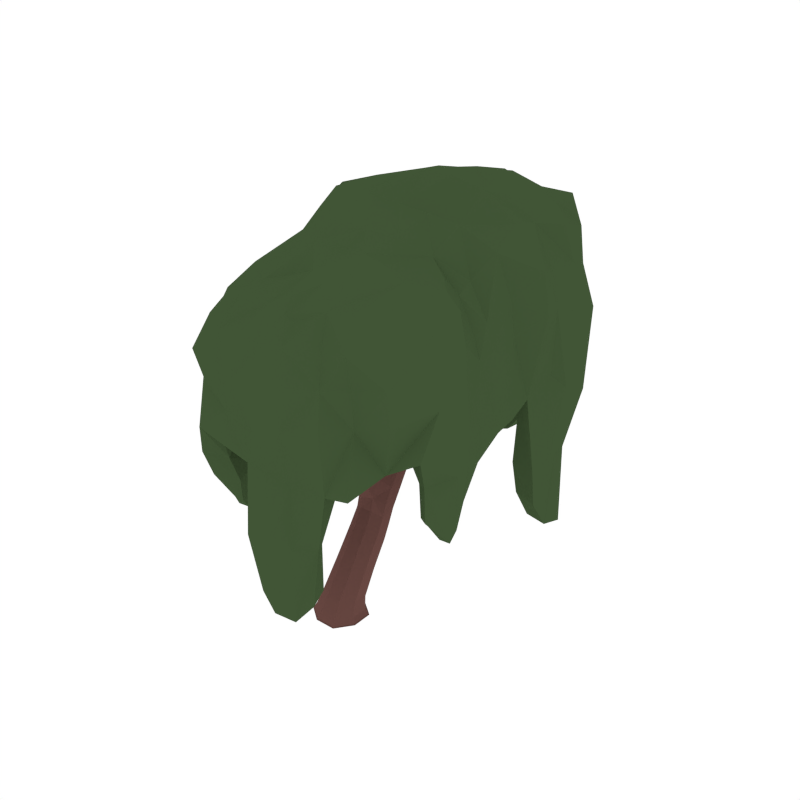 # Source: Willow_4.blend  (saved by Blender 2.79.0; exported with 4.5.12 LTS)
import bpy
from mathutils import Matrix  # noqa: F401  (used for matrix-valued properties, if any)

bpy.ops.wm.read_factory_settings(use_empty=True)
scene = bpy.context.scene
scene.name = 'Scene'

# ---- collections
col_collection_1 = bpy.data.collections.new('Collection 1'); scene.collection.children.link(col_collection_1)

# ---- materials (node trees are filled in below, after node groups)
mat_wood = bpy.data.materials.new('Wood')
mat_wood.alpha_threshold = 0.0
mat_wood.diffuse_color = (0.1529, 0.07036, 0.05951, 1.0)
mat_wood.roughness = 0.5
mat_darkgreen = bpy.data.materials.new('DarkGreen')
mat_darkgreen.alpha_threshold = 0.0
mat_darkgreen.diffuse_color = (0.05316, 0.09084, 0.03697, 1.0)
mat_darkgreen.roughness = 0.5
mat_green = bpy.data.materials.new('Green')
mat_green.alpha_threshold = 0.0
mat_green.diffuse_color = (0.08744, 0.1523, 0.05986, 1.0)
mat_green.roughness = 0.5

# ---- material node trees

# ---- world
world_world = bpy.data.worlds.new('World'); scene.world = world_world
world_world.color = (1.0, 1.0, 1.0)
world_world.use_sun_shadow = False
world_world.sun_shadow_jitter_overblur = 0.0
world_world.cycles.sampling_method = 'NONE'
world_world.cycles.sample_map_resolution = 256

# ---- meshes
me_cube_043 = bpy.data.meshes.new('Cube.043')
me_cube_043.from_pydata([(0.03301, 0.4903, 0.5895), (-0.1316, 0.4247, 0.6466), (-0.0528, 0.3012, 0.7573), (0.1118, 0.3668, 0.7002), (-0.005031, -0.006187, -0.01503), (-0.08659, 1.006, 1.587), (0.1695, -0.06348, 0.018), (-0.06232, -0.1807, 0.01794), (-0.1796, 0.05109, 0.01825), (0.05224, 0.1684, 0.0183), (0.06212, 0.1984, -0.0271), (-0.2097, 0.06097, -0.02709), (-0.07219, -0.2108, -0.0271), (0.1996, -0.07334, -0.0271), (-0.3958, 1.002, 2.256), (0.0902, 1.417, 1.655), (0.1969, 0.9177, 1.602), (-0.124, 1.107, 1.592), (-0.361, 0.9332, 2.239), (-0.4593, 0.975, 2.238), (-0.1189, 0.5687, 0.8432), (0.08036, 0.5127, 0.887), (0.02086, 0.6313, 0.7806), (-0.3076, 0.2279, 1.387), (-0.4068, 0.9438, 2.34), (-0.4618, 0.04015, 2.279), (-0.5071, -0.007911, 2.103), (-0.4159, 0.01844, 2.094), (-0.5047, 0.08899, 2.117), (-0.4134, 0.1153, 2.109), (-0.141, 0.4193, 1.031), (-0.07706, 0.4946, 1.145), (-0.05314, 0.2936, 0.9514), (0.0108, 0.3689, 1.066), (-0.2674, -0.1036, 1.355), (-0.3583, 0.3121, 1.429), (-0.451, 0.2764, 1.385), (-0.1291, 0.2804, 1.24), (-0.1925, 0.2312, 1.174), (-0.1955, 0.3748, 1.292), (-0.2589, 0.3256, 1.225), (0.1321, 0.1383, 0.3481), (-0.05319, 0.05874, 0.3804), (-0.1454, 0.2144, 0.3182), (0.03986, 0.294, 0.2858), (-0.5041, 0.176, 1.703), (-0.4146, 0.2109, 1.722), (-0.4856, 0.09292, 1.665), (-0.396, 0.1278, 1.683), (-0.3479, -0.6607, 2.091), (-0.3365, -0.1029, 1.522), (-0.2193, -0.1289, 1.443), (-0.3846, -0.07759, 1.434), (-0.3068, -0.6903, 2.146), (-0.2996, -0.7025, 2.067), (-0.2998, -0.6372, 2.138), (-0.2516, -0.679, 2.114), (-0.1821, -0.5415, 1.807), (-0.2482, -0.5018, 1.865), (-0.248, -0.5464, 1.728), (-0.3141, -0.5067, 1.786), (-0.4245, 0.9061, 2.222), (-0.1179, 0.8677, 1.239), (0.03438, 0.8207, 1.265), (-0.008248, 0.9244, 1.202), (-0.07531, 0.764, 1.301), (0.0805, 1.855, 2.335), (0.01718, 1.42, 1.724), (-0.03485, 1.442, 1.657), (0.03817, 1.439, 1.587), (0.06125, 1.857, 2.696), (0.1158, 1.799, 2.354), (0.02543, 1.802, 2.358), (0.06069, 1.746, 2.378), (0.0689, 1.649, 1.913), (0.02049, 1.723, 1.867), (0.1483, 1.713, 1.858), (0.0999, 1.787, 1.811), (-0.1654, 1.141, 1.736), (-0.3758, 0.9145, 1.919), (-0.4115, 1.009, 1.927), (-0.3078, 0.9529, 1.967), (0.3596, 0.5154, 1.649), (0.1983, 0.7856, 1.537), (0.1543, 0.8855, 1.65), (0.1557, 0.7534, 1.585), (0.4698, 0.5176, 1.991), (0.3393, 0.6435, 1.703), (0.4121, 0.5435, 1.614), (0.3918, 0.6716, 1.667), (0.4661, 0.5397, 2.308), (0.4465, 0.626, 2.026), (0.4223, 0.4951, 2.011), (0.399, 0.6035, 2.045), (-0.2041, 0.9896, 1.681), (-0.2366, 1.09, 1.688), (-0.1328, 1.04, 1.729), (-0.3435, 1.047, 1.975), (0.0458, 0.1487, -0.01804), (0.1147, 0.4444, 0.6298), (0.02826, 0.5473, 0.6841), (-0.1081, 0.1976, -0.02709), (-0.1599, 0.04464, -0.01804), (-0.125, 0.4797, 0.7387), (-0.2089, -0.1093, -0.0271), (-0.05586, -0.1611, -0.01805), (-0.05279, 0.3144, 0.8416), (0.09807, -0.21, -0.0271), (0.1498, -0.05702, -0.01805), (0.09889, 0.4211, 0.7865), (0.1688, 0.0818, 0.01816), (-0.0762, 0.2933, 0.2867), (-0.1453, 0.1164, 0.3572), (0.06219, 0.05984, 0.38), (0.1465, -0.008556, 0.1291), (-0.05557, -0.1072, 0.1371), (-0.1574, 0.08744, 0.1219), (0.04467, 0.1861, 0.1139), (-0.09296, 0.1676, 0.01835), (-0.1789, -0.09409, 0.01808), (0.08295, -0.1801, 0.0179), (0.1988, 0.09692, -0.0271), (0.05918, 0.1895, -0.02178), (-0.2007, 0.05803, -0.02179), (-0.06926, -0.2019, -0.02187), (0.1907, -0.07041, -0.02186), (-0.05623, 1.247, 1.705), (-0.1527, 1.126, 1.65), (-0.117, 1.025, 1.638), (0.004359, 1.037, 1.676), (-0.1292, 1.042, 1.586), (0.04116, 0.4309, 0.9747), (0.08562, 1.157, 1.617), (-0.06564, 0.6291, 0.786), (-0.1427, 0.4865, 0.9315), (-0.01027, 0.7653, 1.299), (0.0873, 0.5882, 0.8174), (-0.07421, 0.9208, 1.205), (-0.1158, 0.6964, 0.9974), (0.0582, 0.6448, 1.035), (0.009228, 0.7533, 0.9347), (-0.07119, 0.599, 1.147), (-0.4361, 1.006, 2.251), (-0.1325, 1.103, 1.744), (-0.3626, 0.9741, 2.252), (-0.2079, 1.14, 1.714), (-0.399, 0.9751, 2.326), (-0.377, 0.933, 2.315), (-0.4383, 0.9598, 2.314), (-0.4162, 0.9177, 2.304), (-0.4253, 0.01127, 2.231), (-0.4244, 0.0909, 2.232), (-0.4984, -0.00382, 2.24), (-0.4975, 0.07581, 2.24), (-0.413, 0.05838, 1.901), (-0.4149, 0.1449, 1.932), (-0.4991, 0.02522, 1.9), (-0.501, 0.1117, 1.931), (-0.4612, -0.01898, 2.095), (-0.5296, 0.03397, 2.112), (-0.3927, 0.07351, 2.1), (-0.4575, 0.1264, 2.117), (-0.2307, 0.249, 1.317), (-0.2807, 0.1352, 1.269), (-0.2899, 0.3362, 1.362), (-0.1243, 0.4881, 1.109), (-0.2475, 0.267, 1.183), (-0.02387, 0.4509, 1.133), (-0.433, 0.08901, 1.664), (-0.1383, 0.2313, 1.194), (-0.3146, 0.28, 1.419), (-0.4124, 0.3142, 1.417), (-0.5204, 0.1263, 1.68), (-0.3731, 0.2964, 1.31), (-0.2379, 0.373, 1.271), (-0.1198, 0.3379, 0.9616), (-0.1523, 0.3408, 1.283), (0.007531, 0.2996, 0.9896), (-0.03715, 0.3207, 1.156), (-0.08825, 0.259, 1.068), (-0.1121, 0.4277, 1.219), (-0.1632, 0.366, 1.132), (0.1327, 0.2358, 0.3087), (-0.07017, 0.489, 0.5912), (-0.1322, 0.346, 0.7154), (0.04807, 0.3037, 0.7572), (0.122, 0.2919, 0.5725), (-0.05299, 0.2255, 0.6273), (-0.1385, 0.3531, 0.5216), (0.03644, 0.4195, 0.4668), (-0.2912, 0.1077, 1.379), (-0.3861, 0.1786, 1.707), (-0.4608, 0.2137, 1.722), (-0.4498, 0.159, 1.376), (-0.4941, 0.2437, 1.499), (-0.4, 0.2783, 1.535), (-0.4401, 0.08646, 1.503), (-0.3619, 0.1949, 1.494), (-0.2305, -0.3694, 1.489), (-0.1602, -0.3795, 1.584), (-0.3184, -0.333, 1.567), (-0.248, -0.343, 1.662), (-0.2118, -0.1226, 1.38), (-0.3403, -0.08452, 1.371), (-0.3875, -0.0835, 1.499), (-0.2681, -0.1225, 1.504), (-0.305, -0.7112, 2.11), (-0.2689, -0.6917, 2.145), (-0.3412, -0.6786, 2.126), (-0.3051, -0.6591, 2.161), (-0.3375, -0.688, 2.067), (-0.2954, -0.4939, 1.841), (-0.2619, -0.7006, 2.085), (-0.201, -0.5209, 1.854), (-0.2998, -0.5283, 1.737), (-0.3343, -0.6379, 2.121), (-0.1962, -0.5533, 1.754), (-0.2653, -0.6528, 2.138), (-0.2306, -0.6347, 2.015), (-0.2834, -0.5947, 2.049), (-0.2832, -0.6516, 1.959), (-0.3359, -0.6116, 1.993), (-0.1236, 0.8028, 1.279), (0.04095, 0.8878, 1.224), (0.007295, 0.9318, 1.588), (-0.08706, 1.23, 1.612), (-0.1219, 1.024, 1.469), (0.06303, 0.9108, 1.468), (-0.006843, 1.151, 1.46), (-0.08269, 0.9221, 1.488), (0.05788, 1.581, 1.793), (0.136, 1.626, 1.73), (0.008915, 1.641, 1.737), (0.08701, 1.685, 1.674), (0.08395, 1.426, 1.604), (0.06519, 1.413, 1.706), (-0.02558, 1.432, 1.708), (-0.01286, 1.447, 1.604), (0.05864, 1.811, 2.617), (0.08805, 1.843, 2.61), (0.03912, 1.843, 2.612), (0.06853, 1.875, 2.605), (0.04307, 1.843, 2.342), (0.1455, 1.765, 1.821), (0.1192, 1.663, 1.897), (0.03038, 1.76, 2.374), (0.04658, 1.774, 1.827), (0.113, 1.84, 2.338), (0.09596, 1.759, 2.37), (0.02635, 1.669, 1.904), (0.06494, 1.684, 2.102), (0.01946, 1.755, 2.066), (0.138, 1.748, 2.059), (0.0925, 1.818, 2.024), (-0.3325, 0.91, 1.942), (-0.4579, 0.9335, 2.225), (-0.4111, 0.9521, 1.911), (-0.384, 0.9027, 2.227), (-0.4162, 0.9061, 2.094), (-0.4552, 0.9909, 2.109), (-0.3432, 0.9409, 2.121), (-0.3822, 1.026, 2.136), (0.2786, 0.7115, 1.657), (0.3302, 0.7416, 1.616), (0.2945, 0.5786, 1.598), (0.3461, 0.6086, 1.557), (0.1728, 0.9347, 1.648), (0.2106, 0.8595, 1.552), (0.175, 0.7366, 1.549), (0.1467, 0.8112, 1.625), (0.3687, 0.626, 1.821), (0.4183, 0.6518, 1.792), (0.3894, 0.5067, 1.775), (0.4391, 0.5325, 1.746), (0.3874, 0.4979, 1.622), (0.34, 0.572, 1.681), (0.3569, 0.69, 1.702), (0.4186, 0.6142, 1.628), (0.4313, 0.5751, 2.249), (0.4659, 0.5901, 2.241), (0.4505, 0.4997, 2.23), (0.4851, 0.5147, 2.222), (0.4735, 0.577, 2.001), (0.4484, 0.4797, 1.995), (0.4135, 0.6423, 2.046), (0.4023, 0.5432, 2.03), (-0.2394, 1.028, 1.672), (-0.1591, 0.989, 1.704), (-0.386, 1.052, 1.953), (-0.3091, 1.01, 1.982), (-0.3047, 0.9395, 1.761), (-0.3361, 1.039, 1.762), (-0.242, 0.9816, 1.822), (-0.2734, 1.081, 1.824), (0.1468, 0.07061, -0.02039), (0.1034, 0.5008, 0.7206), (-0.08183, 0.1456, -0.02039), (-0.06753, 0.5454, 0.6868), (0.07176, -0.158, -0.02039), (0.04197, 0.3304, 0.8633), (-0.1569, -0.08298, -0.02039), (-0.1368, 0.3782, 0.8222), (0.1462, 0.1135, 0.1194), (-0.08189, 0.1854, 0.1142), (-0.157, -0.03457, 0.1315), (0.07091, -0.1066, 0.137), (-0.1036, 0.1887, -0.02177), (-0.2, -0.1048, -0.02183), (0.09357, -0.2011, -0.02188), (0.1899, 0.09242, -0.02182), (0.02092, 1.173, 1.682), (-0.1016, 1.233, 1.678), (-0.1573, 1.061, 1.637), (-0.02382, 0.9926, 1.645), (-0.1306, 0.6062, 1.071), (0.006517, 0.5599, 1.104), (0.06648, 0.7145, 0.9689), (-0.06702, 0.7507, 0.9413), (-0.4399, 0.9354, 2.286), (-0.3907, 0.9145, 2.287), (-0.4258, 0.9825, 2.303), (-0.3768, 0.9611, 2.304), (-0.5143, 0.03362, 2.208), (-0.4597, 0.1031, 2.206), (-0.4617, -0.01076, 2.198), (-0.4087, 0.05875, 2.196), (-0.5236, 0.06044, 1.916), (-0.4564, 0.1497, 1.939), (-0.4536, 0.01992, 1.892), (-0.3944, 0.1102, 1.917), (-0.3749, 0.1908, 1.287), (-0.2385, 0.1479, 1.292), (-0.341, 0.337, 1.347), (-0.2449, 0.3037, 1.353), (-0.15, 0.423, 1.192), (-0.1449, 0.2977, 1.078), (-0.06825, 0.3902, 1.209), (-0.03756, 0.2626, 1.097), (0.1237, 0.3718, 0.5055), (-0.07318, 0.4187, 0.4682), (-0.1388, 0.2722, 0.5877), (0.05513, 0.2273, 0.6268), (-0.3737, 0.1088, 1.463), (-0.3616, 0.2461, 1.523), (-0.4524, 0.281, 1.527), (-0.4992, 0.1523, 1.467), (-0.2946, -0.3491, 1.503), (-0.1708, -0.3832, 1.518), (-0.1891, -0.3642, 1.646), (-0.3026, -0.3285, 1.635), (-0.3311, -0.6953, 2.101), (-0.2761, -0.7047, 2.115), (-0.2777, -0.6675, 2.153), (-0.3298, -0.6572, 2.139), (-0.3245, -0.6364, 1.962), (-0.321, -0.5926, 2.03), (-0.2419, -0.6526, 1.979), (-0.2457, -0.611, 2.046), (-0.1273, 0.9592, 1.48), (0.05557, 1.085, 1.512), (0.008855, 0.8922, 1.507), (-0.07574, 1.148, 1.494), (0.1077, 1.589, 1.775), (0.01538, 1.599, 1.782), (0.1325, 1.666, 1.686), (0.03421, 1.679, 1.691), (0.08143, 1.806, 2.551), (0.04057, 1.806, 2.553), (0.0912, 1.858, 2.537), (0.04841, 1.859, 2.538), (0.0432, 1.805, 2.036), (0.1349, 1.798, 2.031), (0.1114, 1.699, 2.089), (0.02535, 1.703, 2.095), (-0.4282, 1.03, 2.127), (-0.4542, 0.9396, 2.095), (-0.3446, 0.9918, 2.135), (-0.3697, 0.9025, 2.104), (0.2771, 0.6372, 1.633), (0.297, 0.7601, 1.656), (0.3544, 0.6823, 1.572), (0.3209, 0.5607, 1.567), (0.3701, 0.5595, 1.802), (0.3848, 0.6691, 1.821), (0.4446, 0.5982, 1.758), (0.416, 0.4902, 1.752), (0.4276, 0.5371, 2.186), (0.4368, 0.6067, 2.196), (0.4795, 0.5604, 2.17), (0.4642, 0.4916, 2.164), (-0.2428, 1.042, 1.838), (-0.3118, 1.085, 1.794), (-0.2647, 0.9355, 1.792), (-0.3368, 0.9789, 1.745), (0.3699, 1.143, 3.312), (-0.08289, 1.106, 3.246), (0.2117, 1.911, 2.835), (0.9938, 0.901, 3.107), (-0.1088, 1.926, 2.853), (-0.4716, 1.263, 2.968), (0.2134, 1.958, 2.209), (-0.8592, 1.335, 2.353), (-0.1388, 1.939, 2.208), (0.8397, 1.803, 2.277), (1.07, 1.379, 2.985), (1.18, 1.443, 2.394), (1.217, 0.8995, 2.554), (0.766, 1.684, 2.863), (0.799, 1.268, 3.235), (0.2252, 2.014, 1.466), (-0.08773, 2.04, 1.463), (0.2325, 2.006, 1.032), (0.02801, 2.034, 1.021), (-0.8961, 1.31, 1.545), (0.2505, 1.729, 3.064), (0.5869, 1.22, 3.318), (-0.02176, 1.746, 3.115), (0.157, 1.082, 3.255), (-0.3043, 1.164, 3.162), (-0.04259, 1.401, 3.183), (0.3287, 1.502, 3.227), (-0.7597, 1.347, 2.737), (-0.1404, 1.996, 2.539), (0.8261, 1.823, 1.851), (0.2198, 2.017, 2.539), (-0.2725, 1.811, 2.866), (-0.3908, 1.52, 2.866), (0.5908, 1.737, 2.828), (0.355, 1.843, 2.837), (0.05505, 1.926, 2.846), (-0.564, 0.9761, 3.101), (-0.5623, 0.7283, 3.136), (-0.7769, 1.284, 1.952), (-0.1464, 1.937, 1.929), (0.2049, 1.927, 1.929), (0.3691, 1.924, 2.226), (0.04533, 1.936, 2.208), (-0.4132, 1.91, 2.232), (-0.7573, 1.618, 2.273), (0.6565, 1.896, 2.249), (-0.8439, 1.015, 2.435), (-0.8157, 0.7631, 2.398), (0.9986, 1.35, 3.209), (1.095, 1.399, 2.712), (1.095, 1.129, 3.067), (0.929, 1.571, 2.895), (1.108, 1.522, 1.687), (1.017, 1.677, 2.313), (1.244, 1.159, 2.47), (0.7821, 1.704, 2.582), (0.8842, 0.989, 3.233), (1.165, 0.8881, 2.807), (1.148, 0.9792, 2.008), (0.7543, 1.568, 3.103), (-0.03498, 1.959, 0.9261), (0.3085, 1.95, 0.9511), (0.3937, 1.946, 1.462), (0.1365, 2.043, 1.01), (-0.3175, 1.975, 1.435), (0.07559, 2.027, 1.466), (0.2497, 2.015, 1.119), (-0.03166, 2.034, 1.109), (-0.857, 1.281, 1.06), (-0.942, 1.127, 1.536), (-0.8926, 0.8665, 1.444), (-0.7837, 1.49, 1.497), (-0.169, 1.706, 3.063), (0.3486, 1.734, 3.01), (0.1183, 1.729, 3.091), (-0.2685, 1.487, 3.149), (0.5368, 1.602, 3.077), (0.1503, 1.406, 3.233), (-0.8163, 1.022, 2.863), (0.37, 1.936, 2.548), (-0.3461, 1.837, 2.546), (1.182, 0.7696, 2.846), (0.04377, 2.019, 2.54), (-0.6395, 1.598, 2.612), (0.6342, 1.84, 2.56), (-0.7217, 0.7495, 2.842), (-0.8835, 1.025, 2.004), (0.4113, 1.902, 1.852), (-0.477, 1.933, 1.823), (0.04134, 1.941, 1.929), (-0.7548, 1.671, 1.767), (0.6503, 1.861, 1.845), (0.9004, 1.525, 3.078), (1.001, 1.138, 3.191), (0.9503, 1.599, 2.622), (1.178, 1.141, 2.8), (0.9446, 1.644, 1.865), (1.194, 1.129, 1.868), (0.4045, 1.938, 1.088), (-0.2063, 1.952, 1.056), (0.1489, 1.974, 0.8592), (0.1126, 2.049, 1.116), (-0.8525, 1.182, 1.106), (-0.8411, 1.422, 1.169), (-0.8507, 1.006, 1.264), (1.072, 1.344, 1.252), (1.187, 0.9721, 1.334), (1.158, 0.8041, 1.3), (1.154, 1.089, 1.31), (1.044, 1.316, 0.9674), (1.181, 0.9733, 0.7842), (1.154, 0.8482, 1.0), (1.191, 1.159, 0.7335), (0.1626, 0.7885, 3.349), (-0.1082, 0.8323, 3.249), (-0.3536, 0.8736, 3.194), (0.6941, 0.739, 3.312), (0.4076, 0.7621, 3.359), (0.9722, 0.7274, 3.137), (1.226, 0.7767, 2.549), (1.117, 0.7448, 1.898), (-0.8579, 0.7763, 1.884), (-0.8548, 0.7991, 1.612), (0.3716, -0.09069, 3.022), (-0.07921, -0.0706, 2.998), (0.2091, -0.8945, 2.623), (0.9521, 0.1424, 2.815), (-0.1065, -0.9286, 2.653), (-0.5019, -0.2126, 2.767), (0.2199, -0.966, 2.03), (-0.8697, -0.2671, 2.265), (-0.1349, -0.8964, 2.052), (0.7896, -0.6789, 2.133), (1.13, -0.338, 2.758), (1.203, -0.3618, 2.281), (1.115, 0.1657, 2.4), (0.8027, -0.7564, 2.67), (0.8031, -0.223, 2.969), (-0.9034, -0.2933, 1.193), (0.25, -0.7009, 2.772), (0.59, -0.157, 3.015), (-0.01553, -0.7297, 2.848), (0.1593, -0.04226, 2.993), (-0.292, -0.1032, 2.876), (-0.03474, -0.332, 2.856), (0.333, -0.4399, 2.912), (-0.7506, -0.273, 2.57), (-0.1302, -0.9401, 2.379), (0.8432, -0.8094, 1.697), (0.2153, -0.9793, 2.379), (-0.2882, -0.8327, 2.685), (-0.4469, -0.5058, 2.716), (0.5912, -0.7435, 2.615), (0.351, -0.8314, 2.622), (0.05571, -0.9364, 2.649), (-0.5344, 0.07864, 2.829), (-0.5469, 0.288, 2.891), (-0.8632, -0.2902, 1.625), (-0.1407, -0.9038, 1.777), (0.2042, -0.8986, 1.733), (0.3809, -0.9276, 2.065), (0.04679, -0.9153, 2.029), (-0.3826, -0.8311, 2.134), (-0.7406, -0.5215, 2.192), (0.6491, -0.8515, 2.083), (-0.9056, 0.04936, 2.332), (-0.9308, 0.3135, 2.322), (0.987, -0.2811, 2.902), (1.184, -0.3567, 2.53), (1.116, -0.05538, 2.809), (1.009, -0.6185, 2.699), (1.15, -0.4757, 1.936), (1.032, -0.6208, 2.207), (1.198, -0.0843, 2.34), (0.7837, -0.6949, 2.418), (0.8859, 0.06441, 2.945), (1.053, 0.1664, 2.58), (1.207, 0.04777, 2.025), (0.7708, -0.6087, 2.886), (-0.8289, -0.2499, 0.7478), (-0.9184, -0.05675, 1.176), (-0.8029, -0.4956, 1.132), (-0.1529, -0.6866, 2.804), (0.3417, -0.7052, 2.741), (0.1203, -0.7084, 2.812), (-0.224, -0.4079, 2.803), (0.5393, -0.6268, 2.84), (0.1543, -0.3379, 2.929), (-0.8007, 0.04685, 2.659), (0.374, -0.9415, 2.391), (-0.4005, -0.9112, 2.428), (1.073, 0.2863, 2.612), (0.04508, -0.9959, 2.381), (-0.6298, -0.518, 2.459), (0.6216, -0.7991, 2.397), (-0.6722, 0.3077, 2.633), (-0.828, -0.02249, 1.673), (0.3881, -0.8568, 1.672), (-0.4311, -0.8883, 1.827), (0.04227, -0.8988, 1.733), (-0.741, -0.6356, 1.413), (0.682, -0.8471, 1.688), (0.9451, -0.5541, 2.876), (1.015, -0.06662, 2.919), (1.039, -0.6423, 2.459), (1.175, -0.0712, 2.594), (0.9412, -0.5627, 1.82), (1.239, -0.09618, 2.05), (-0.8675, -0.1626, 0.7523), (-0.7922, -0.3183, 0.8563), (1.051, -0.3098, 1.653), (1.17, -0.0005729, 1.72), (1.145, 0.1405, 1.678), (1.174, -0.114, 1.695), (1.028, -0.2677, 1.348), (1.117, -0.03856, 1.22), (1.102, 0.05312, 1.402), (1.136, -0.1362, 1.172), (0.1662, 0.1678, 3.081), (-0.1115, 0.1219, 3.104), (-0.3561, 0.1284, 2.967), (0.6722, 0.2259, 2.988), (0.4054, 0.1986, 3.056), (0.9318, 0.2868, 2.862), (1.118, 0.2997, 2.407), (1.201, 0.2811, 1.861), (-0.8942, 0.2342, 1.801), (-0.5795, 0.504, 3.004), (-0.8612, 0.5423, 2.34), (1.084, 0.5351, 2.687), (-0.6745, 0.5374, 2.696), (0.1643, 0.5048, 3.168), (-0.1095, 0.4998, 3.206), (-0.4018, 0.4891, 3.19), (0.6795, 0.5017, 3.127), (0.4054, 0.5087, 3.148), (0.9861, 0.4943, 3.009), (1.114, 0.5443, 2.451), (1.165, 0.495, 1.859), (-0.8911, 0.5067, 1.873), (0.2457, -0.9331, 1.212), (0.3849, -0.8693, 1.167), (0.04781, -0.9463, 1.197), (0.543, -0.7748, 1.205), (0.2498, -0.9297, 0.6276), (0.3966, -0.8784, 0.5921), (0.1387, -0.9254, 0.7622), (0.5335, -0.8351, 0.7641), (0.3814, 1.099, 2.04), (-0.06654, 1.066, 2.01), (0.7956, 1.256, 1.904), (0.1948, 1.765, 1.465), (-0.057, 1.758, 1.467), (0.1935, 1.761, 1.057), (0.06531, 1.76, 1.063), (-0.6404, 1.243, 1.536), (0.2474, 1.608, 2.165), (0.5981, 1.179, 2.008), (0.01376, 1.581, 2.195), (0.1623, 1.048, 2.007), (-0.267, 1.133, 2.018), (-0.02192, 1.35, 2.078), (0.3474, 1.411, 2.119), (0.7217, 1.639, 1.829), (-0.7275, 1.272, 1.951), (-0.1366, 1.869, 1.929), (0.196, 1.866, 1.929), (0.9449, 1.311, 1.954), (1.008, 1.47, 1.701), (0.8606, 1.005, 1.913), (1.04, 0.989, 2.007), (0.7401, 1.509, 2.046), (-0.002938, 1.779, 0.9631), (0.2878, 1.768, 0.9529), (0.3684, 1.802, 1.46), (0.1349, 1.766, 1.047), (-0.2797, 1.762, 1.438), (0.07546, 1.768, 1.466), (0.2129, 1.758, 1.124), (0.003575, 1.762, 1.13), (-0.7077, 1.251, 1.041), (-0.6597, 1.108, 1.531), (-0.6859, 0.8779, 1.445), (-0.6332, 1.442, 1.493), (-0.07658, 1.579, 2.203), (0.3231, 1.59, 2.197), (0.1268, 1.586, 2.187), (-0.1671, 1.393, 2.143), (0.5314, 1.557, 2.065), (0.1649, 1.336, 2.121), (-0.7318, 1.016, 2.004), (0.3778, 1.785, 1.847), (-0.3717, 1.708, 1.803), (0.04132, 1.873, 1.929), (-0.5516, 1.568, 1.745), (0.5815, 1.671, 1.85), (0.8617, 1.46, 2.064), (0.9663, 1.142, 1.938), (0.851, 1.535, 1.879), (1.057, 1.127, 1.871), (0.3903, 1.77, 1.088), (-0.1752, 1.773, 1.073), (0.1454, 1.78, 0.8972), (0.1133, 1.768, 1.122), (-0.754, 1.161, 1.091), (-0.6481, 1.357, 1.165), (-0.7487, 1.003, 1.258), (0.9463, 1.307, 1.26), (1.005, 0.9976, 1.337), (0.9644, 0.8334, 1.304), (1.024, 1.075, 1.314), (0.8914, 1.27, 0.9604), (1.014, 0.9924, 0.7971), (0.9595, 0.9091, 1.01), (1.002, 1.133, 0.7339), (0.1609, 0.8034, 1.981), (-0.1022, 0.8324, 1.891), (-0.3241, 0.8715, 1.959), (0.6292, 0.809, 2.033), (0.3973, 0.7974, 1.991), (1.051, 0.7475, 1.899), (-0.7198, 0.7802, 1.885), (-0.6702, 0.8322, 1.622), (0.3799, -0.02903, 2.326), (-0.06834, -0.0006004, 2.304), (0.7924, -0.1954, 2.251), (-0.6316, -0.2173, 1.183), (0.2489, -0.6709, 2.361), (0.5963, -0.11, 2.316), (0.007197, -0.6192, 2.43), (0.161, 0.01414, 2.287), (-0.2714, -0.07988, 2.272), (-0.02851, -0.314, 2.309), (0.3434, -0.3957, 2.361), (0.7544, -0.6201, 1.668), (-0.6535, -0.2359, 1.62), (-0.1376, -0.8526, 1.774), (0.1973, -0.8451, 1.732), (0.9345, -0.2503, 2.267), (0.9553, -0.3804, 1.931), (0.8586, 0.05485, 2.21), (0.9869, 0.02557, 2.029), (0.7193, -0.4612, 2.398), (-0.7481, -0.2301, 0.7407), (-0.7189, -0.01688, 1.169), (-0.5944, -0.4235, 1.126), (-0.07806, -0.5943, 2.464), (0.3354, -0.6684, 2.388), (0.1243, -0.6375, 2.397), (-0.1974, -0.3859, 2.349), (0.5288, -0.5479, 2.368), (0.1612, -0.2956, 2.359), (-0.7726, -0.0157, 1.673), (0.3724, -0.806, 1.672), (-0.3651, -0.786, 1.812), (0.03936, -0.8443, 1.731), (-0.542, -0.5556, 1.399), (0.609, -0.6174, 1.681), (0.8146, -0.3951, 2.403), (0.9459, -0.07348, 2.266), (0.879, -0.5049, 1.822), (1.015, -0.09136, 2.056), (-0.754, -0.1312, 0.742), (-0.725, -0.3007, 0.851), (0.9917, -0.2897, 1.658), (1.045, -0.01902, 1.725), (1.005, 0.09577, 1.693), (1.044, -0.09723, 1.703), (0.9617, -0.2318, 1.351), (1.062, -0.03885, 1.216), (1.034, 0.02791, 1.405), (1.041, -0.1267, 1.157), (0.1586, 0.2586, 2.215), (-0.09601, 0.2373, 2.243), (-0.3267, 0.1523, 2.184), (0.652, 0.2432, 2.175), (0.3986, 0.2612, 2.198), (0.9642, 0.2768, 1.867), (-0.6923, 0.2285, 1.804), (0.1609, 0.5354, 1.995), (-0.0982, 0.5397, 1.993), (-0.2892, 0.5614, 2.099), (0.6461, 0.5419, 2.051), (0.401, 0.5316, 1.993), (1.011, 0.4953, 1.87), (-0.684, 0.5071, 1.867), (0.227, -0.7822, 1.219), (0.3562, -0.7816, 1.17), (0.05409, -0.7582, 1.208), (0.5211, -0.7211, 1.208), (0.2042, -0.7391, 0.6322), (0.3445, -0.7079, 0.5917), (0.1386, -0.7218, 0.7718), (0.4612, -0.6616, 0.7711)], [], [(0, 99, 338, 189), (0, 189, 339, 183), (0, 183, 297, 100), (0, 100, 295, 99), (1, 183, 339, 188), (1, 188, 340, 184), (1, 184, 301, 103), (1, 103, 297, 183), (2, 184, 340, 187), (2, 187, 341, 185), (2, 185, 299, 106), (2, 106, 301, 184), (3, 185, 341, 186), (3, 186, 338, 99), (3, 99, 295, 109), (3, 109, 299, 185), (4, 102, 296, 98), (4, 98, 294, 108), (4, 108, 298, 105), (4, 105, 300, 102), (5, 229, 360, 224), (5, 224, 313, 128), (5, 128, 312, 130), (5, 130, 358, 229), (6, 120, 308, 125), (6, 125, 309, 110), (6, 110, 302, 114), (6, 114, 305, 120), (7, 119, 307, 124), (7, 124, 308, 120), (7, 120, 305, 115), (7, 115, 304, 119), (8, 118, 306, 123), (8, 123, 307, 119), (8, 119, 304, 116), (8, 116, 303, 118), (9, 110, 309, 122), (9, 122, 306, 118), (9, 118, 303, 117), (9, 117, 302, 110), (10, 121, 294, 98), (10, 98, 296, 101), (10, 101, 306, 122), (10, 122, 309, 121), (11, 101, 296, 102), (11, 102, 300, 104), (11, 104, 307, 123), (11, 123, 306, 101), (12, 104, 300, 105), (12, 105, 298, 107), (12, 107, 308, 124), (12, 124, 307, 104), (13, 107, 298, 108), (13, 108, 294, 121), (13, 121, 309, 125), (13, 125, 308, 107), (14, 261, 374, 142), (14, 142, 320, 146), (14, 146, 321, 144), (14, 144, 376, 261), (15, 235, 310, 132), (15, 132, 359, 234), (15, 234, 364, 231), (15, 231, 362, 235), (16, 267, 359, 132), (16, 132, 310, 266), (16, 266, 379, 263), (16, 263, 380, 267), (17, 226, 358, 130), (17, 130, 312, 127), (17, 127, 311, 225), (17, 225, 361, 226), (18, 260, 376, 144), (18, 144, 321, 147), (18, 147, 319, 257), (18, 257, 377, 260), (19, 259, 375, 255), (19, 255, 318, 148), (19, 148, 320, 142), (19, 142, 374, 259), (20, 103, 301, 134), (20, 134, 314, 138), (20, 138, 317, 133), (20, 133, 297, 103), (21, 109, 295, 136), (21, 136, 316, 139), (21, 139, 315, 131), (21, 131, 299, 109), (22, 100, 297, 133), (22, 133, 317, 140), (22, 140, 316, 136), (22, 136, 295, 100), (23, 170, 343, 197), (23, 197, 342, 190), (23, 190, 331, 162), (23, 162, 333, 170), (24, 147, 321, 146), (24, 146, 320, 148), (24, 148, 318, 149), (24, 149, 319, 147), (25, 150, 325, 151), (25, 151, 323, 153), (25, 153, 322, 152), (25, 152, 324, 150), (26, 158, 324, 152), (26, 152, 322, 159), (26, 159, 326, 156), (26, 156, 328, 158), (27, 160, 325, 150), (27, 150, 324, 158), (27, 158, 328, 154), (27, 154, 329, 160), (28, 159, 322, 153), (28, 153, 323, 161), (28, 161, 327, 157), (28, 157, 326, 159), (29, 161, 323, 151), (29, 151, 325, 160), (29, 160, 329, 155), (29, 155, 327, 161), (30, 175, 335, 181), (30, 181, 334, 165), (30, 165, 314, 134), (30, 134, 301, 175), (31, 165, 334, 180), (31, 180, 336, 167), (31, 167, 315, 141), (31, 141, 314, 165), (32, 177, 337, 179), (32, 179, 335, 175), (32, 175, 301, 106), (32, 106, 299, 177), (33, 167, 336, 178), (33, 178, 337, 177), (33, 177, 299, 131), (33, 131, 315, 167), (34, 203, 330, 163), (34, 163, 331, 202), (34, 202, 347, 198), (34, 198, 346, 203), (35, 171, 344, 195), (35, 195, 343, 170), (35, 170, 333, 164), (35, 164, 332, 171), (36, 193, 345, 194), (36, 194, 344, 171), (36, 171, 332, 173), (36, 173, 330, 193), (37, 176, 333, 162), (37, 162, 331, 169), (37, 169, 337, 178), (37, 178, 336, 176), (38, 169, 331, 163), (38, 163, 330, 166), (38, 166, 335, 179), (38, 179, 337, 169), (39, 174, 332, 164), (39, 164, 333, 176), (39, 176, 336, 180), (39, 180, 334, 174), (40, 166, 330, 173), (40, 173, 332, 174), (40, 174, 334, 181), (40, 181, 335, 166), (41, 113, 305, 114), (41, 114, 302, 182), (41, 182, 338, 186), (41, 186, 341, 113), (42, 112, 304, 115), (42, 115, 305, 113), (42, 113, 341, 187), (42, 187, 340, 112), (43, 111, 303, 116), (43, 116, 304, 112), (43, 112, 340, 188), (43, 188, 339, 111), (44, 182, 302, 117), (44, 117, 303, 111), (44, 111, 339, 189), (44, 189, 338, 182), (45, 172, 326, 157), (45, 157, 327, 192), (45, 192, 344, 194), (45, 194, 345, 172), (46, 192, 327, 155), (46, 155, 329, 191), (46, 191, 343, 195), (46, 195, 344, 192), (47, 168, 328, 156), (47, 156, 326, 172), (47, 172, 345, 196), (47, 196, 342, 168), (48, 191, 329, 154), (48, 154, 328, 168), (48, 168, 342, 197), (48, 197, 343, 191), (49, 215, 355, 221), (49, 221, 354, 210), (49, 210, 350, 208), (49, 208, 353, 215), (50, 205, 342, 196), (50, 196, 345, 204), (50, 204, 349, 201), (50, 201, 348, 205), (51, 202, 331, 190), (51, 190, 342, 205), (51, 205, 348, 199), (51, 199, 347, 202), (52, 204, 345, 193), (52, 193, 330, 203), (52, 203, 346, 200), (52, 200, 349, 204), (53, 207, 352, 209), (53, 209, 353, 208), (53, 208, 350, 206), (53, 206, 351, 207), (54, 210, 354, 220), (54, 220, 356, 212), (54, 212, 351, 206), (54, 206, 350, 210), (55, 217, 357, 219), (55, 219, 355, 215), (55, 215, 353, 209), (55, 209, 352, 217), (56, 212, 356, 218), (56, 218, 357, 217), (56, 217, 352, 207), (56, 207, 351, 212), (57, 216, 347, 199), (57, 199, 348, 213), (57, 213, 357, 218), (57, 218, 356, 216), (58, 213, 348, 201), (58, 201, 349, 211), (58, 211, 355, 219), (58, 219, 357, 213), (59, 214, 346, 198), (59, 198, 347, 216), (59, 216, 356, 220), (59, 220, 354, 214), (60, 211, 349, 200), (60, 200, 346, 214), (60, 214, 354, 221), (60, 221, 355, 211), (61, 258, 377, 257), (61, 257, 319, 149), (61, 149, 318, 255), (61, 255, 375, 258), (62, 138, 314, 222), (62, 222, 358, 226), (62, 226, 361, 137), (62, 137, 317, 138), (63, 139, 316, 223), (63, 223, 359, 227), (63, 227, 360, 135), (63, 135, 315, 139), (64, 140, 317, 137), (64, 137, 361, 228), (64, 228, 359, 223), (64, 223, 316, 140), (65, 141, 315, 135), (65, 135, 360, 229), (65, 229, 358, 222), (65, 222, 314, 141), (66, 247, 371, 253), (66, 253, 370, 242), (66, 242, 369, 241), (66, 241, 368, 247), (67, 236, 311, 126), (67, 126, 310, 235), (67, 235, 362, 230), (67, 230, 363, 236), (68, 237, 361, 225), (68, 225, 311, 236), (68, 236, 363, 232), (68, 232, 365, 237), (69, 234, 359, 228), (69, 228, 361, 237), (69, 237, 365, 233), (69, 233, 364, 234), (70, 241, 369, 240), (70, 240, 367, 238), (70, 238, 366, 239), (70, 239, 368, 241), (71, 248, 372, 252), (71, 252, 371, 247), (71, 247, 368, 239), (71, 239, 366, 248), (72, 242, 370, 251), (72, 251, 373, 245), (72, 245, 367, 240), (72, 240, 369, 242), (73, 245, 373, 250), (73, 250, 372, 248), (73, 248, 366, 238), (73, 238, 367, 245), (74, 249, 363, 230), (74, 230, 362, 244), (74, 244, 372, 250), (74, 250, 373, 249), (75, 246, 365, 232), (75, 232, 363, 249), (75, 249, 373, 251), (75, 251, 370, 246), (76, 244, 362, 231), (76, 231, 364, 243), (76, 243, 371, 252), (76, 252, 372, 244), (77, 243, 364, 233), (77, 233, 365, 246), (77, 246, 370, 253), (77, 253, 371, 243), (78, 126, 311, 145), (78, 145, 391, 293), (78, 293, 390, 143), (78, 143, 310, 126), (79, 290, 392, 254), (79, 254, 377, 258), (79, 258, 375, 256), (79, 256, 393, 290), (80, 291, 393, 256), (80, 256, 375, 259), (80, 259, 374, 288), (80, 288, 391, 291), (81, 292, 390, 289), (81, 289, 376, 260), (81, 260, 377, 254), (81, 254, 392, 292), (82, 275, 378, 264), (82, 264, 381, 274), (82, 274, 385, 272), (82, 272, 382, 275), (83, 268, 360, 227), (83, 227, 359, 267), (83, 267, 380, 265), (83, 265, 381, 268), (84, 266, 310, 129), (84, 129, 313, 269), (84, 269, 378, 262), (84, 262, 379, 266), (85, 269, 313, 224), (85, 224, 360, 268), (85, 268, 381, 264), (85, 264, 378, 269), (86, 283, 385, 273), (86, 273, 384, 282), (86, 282, 388, 281), (86, 281, 389, 283), (87, 276, 379, 262), (87, 262, 378, 275), (87, 275, 382, 270), (87, 270, 383, 276), (88, 274, 381, 265), (88, 265, 380, 277), (88, 277, 384, 273), (88, 273, 385, 274), (89, 277, 380, 263), (89, 263, 379, 276), (89, 276, 383, 271), (89, 271, 384, 277), (90, 281, 388, 279), (90, 279, 387, 278), (90, 278, 386, 280), (90, 280, 389, 281), (91, 282, 384, 271), (91, 271, 383, 284), (91, 284, 387, 279), (91, 279, 388, 282), (92, 285, 382, 272), (92, 272, 385, 283), (92, 283, 389, 280), (92, 280, 386, 285), (93, 284, 383, 270), (93, 270, 382, 285), (93, 285, 386, 278), (93, 278, 387, 284), (94, 128, 313, 287), (94, 287, 392, 290), (94, 290, 393, 286), (94, 286, 312, 128), (95, 127, 312, 286), (95, 286, 393, 291), (95, 291, 391, 145), (95, 145, 311, 127), (96, 129, 310, 143), (96, 143, 390, 292), (96, 292, 392, 287), (96, 287, 313, 129), (97, 293, 391, 288), (97, 288, 374, 261), (97, 261, 376, 289), (97, 289, 390, 293), (394, 420, 471, 417), (394, 415, 470, 420), (394, 511, 510, 415), (394, 417, 507, 511), (395, 419, 469, 418), (395, 417, 471, 419), (395, 508, 507, 417), (395, 418, 509, 508), (414, 420, 470, 467), (469, 419, 416, 466), (426, 469, 466, 425), (468, 471, 420, 414), (430, 431, 509), (426, 425, 474, 477), (428, 467, 470, 427), (428, 427, 478, 473), (438, 477, 474, 437), (396, 414, 467, 428), (396, 429, 468, 414), (396, 424, 476, 429), (396, 428, 473, 424), (472, 479, 431, 430), (397, 512, 475, 451), (397, 450, 510, 512), (397, 444, 487, 450), (397, 451, 489, 444), (398, 416, 468, 429), (398, 425, 466, 416), (398, 422, 474, 425), (398, 429, 476, 422), (399, 418, 469, 426), (399, 430, 509, 418), (399, 421, 472, 430), (399, 426, 477, 421), (400, 424, 473, 435), (400, 436, 476, 424), (400, 434, 483, 436), (400, 435, 481, 434), (438, 437, 482, 484), (435, 473, 478, 439), (435, 439, 485, 481), (440, 441, 479, 472), (480, 515, 441, 440), (463, 464, 516, 515, 480), (401, 421, 477, 438), (401, 440, 472, 421), (401, 432, 480, 440), (401, 438, 484, 432), (402, 422, 476, 436), (402, 437, 474, 422), (402, 433, 482, 437), (402, 436, 483, 433), (403, 439, 478, 449), (403, 423, 485, 439), (403, 449, 488, 447), (404, 442, 487, 444), (404, 445, 486, 442), (404, 443, 488, 445), (404, 444, 489, 443), (405, 443, 489, 448), (405, 447, 488, 443), (405, 446, 490, 447), (405, 448, 491, 446), (406, 513, 514, 452), (406, 448, 489, 451), (406, 452, 491, 448), (407, 427, 470, 453), (407, 449, 478, 427), (407, 445, 488, 449), (407, 453, 486, 445), (408, 415, 510, 450), (408, 453, 470, 415), (408, 442, 486, 453), (408, 450, 487, 442), (409, 434, 481, 456), (409, 460, 495, 459), (409, 456, 492, 460), (409, 459, 483, 434), (410, 433, 483, 459), (410, 461, 493, 458), (410, 459, 495, 461), (411, 460, 492, 455), (411, 457, 495, 460), (411, 455, 494, 457), (412, 461, 495, 457), (412, 454, 493, 461), (412, 457, 494, 454), (403, 447, 490, 423), (496, 498, 464, 463), (413, 432, 484, 465), (413, 463, 480, 432), (413, 462, 496, 463), (413, 465, 497, 462), (416, 419, 471, 468), (475, 513, 406, 451), (452, 514, 501, 500), (491, 452, 500, 502), (446, 491, 502, 499), (500, 501, 505, 504), (502, 500, 504, 506), (499, 502, 506, 503), (431, 479, 624, 621), (441, 515, 633, 622), (507, 508, 626, 625), (513, 475, 623, 631), (510, 511, 629, 628), (509, 431, 621, 627), (508, 509, 627, 626), (479, 441, 622, 624), (512, 510, 628, 630), (514, 513, 631, 632), (511, 507, 625, 629), (475, 512, 630, 623), (517, 536, 581, 539), (517, 539, 580, 534), (517, 534, 615, 616), (517, 616, 612, 536), (518, 537, 579, 538), (518, 538, 581, 536), (518, 536, 612, 613), (518, 613, 614, 537), (533, 577, 580, 539), (579, 576, 535, 538), (545, 544, 576, 579), (578, 533, 539, 581), (549, 614, 550), (545, 587, 584, 544), (547, 546, 580, 577), (547, 583, 588, 546), (557, 556, 584, 587), (519, 547, 577, 533), (519, 533, 578, 548), (519, 548, 586, 543), (519, 543, 583, 547), (582, 549, 550, 589), (520, 570, 585, 617), (520, 617, 615, 569), (520, 569, 597, 563), (520, 563, 599, 570), (521, 548, 578, 535), (521, 535, 576, 544), (521, 544, 584, 541), (521, 541, 586, 548), (522, 545, 579, 537), (522, 537, 614, 549), (522, 549, 582, 540), (522, 540, 587, 545), (523, 554, 583, 543), (523, 543, 586, 555), (523, 555, 593, 553), (523, 553, 591, 554), (557, 594, 592, 556), (554, 558, 588, 583), (554, 591, 595, 558), (559, 582, 589, 560), (590, 559, 560, 620), (524, 557, 587, 540), (524, 540, 582, 559), (524, 559, 590, 551), (524, 551, 594, 557), (525, 555, 586, 541), (525, 541, 584, 556), (525, 556, 592, 552), (525, 552, 593, 555), (526, 568, 588, 558), (526, 558, 595, 542), (526, 566, 598, 568), (527, 563, 597, 561), (527, 561, 596, 564), (527, 564, 598, 562), (527, 562, 599, 563), (528, 567, 599, 562), (528, 562, 598, 566), (528, 566, 600, 565), (528, 565, 601, 567), (529, 571, 619, 618), (529, 570, 599, 567), (529, 567, 601, 571), (530, 572, 580, 546), (530, 546, 588, 568), (530, 568, 598, 564), (530, 564, 596, 572), (531, 569, 615, 534), (531, 534, 580, 572), (531, 572, 596, 561), (531, 561, 597, 569), (526, 542, 600, 566), (532, 575, 594, 551), (532, 551, 590, 574), (532, 574, 602, 573), (532, 573, 603, 575), (535, 578, 581, 538), (585, 570, 529, 618), (571, 605, 606, 619), (601, 607, 605, 571), (565, 604, 607, 601), (605, 609, 610, 606), (607, 611, 609, 605), (604, 608, 611, 607), (550, 621, 624, 589), (560, 622, 633, 620), (612, 625, 626, 613), (618, 631, 623, 585), (615, 628, 629, 616), (614, 627, 621, 550), (613, 626, 627, 614), (589, 624, 622, 560), (617, 630, 628, 615), (619, 632, 631, 618), (616, 629, 625, 612), (585, 623, 630, 617), (410, 458, 482, 433), (595, 591, 635, 637), (591, 553, 634, 635), (553, 593, 636, 634), (637, 635, 639, 641), (635, 634, 638, 639), (634, 636, 640, 638), (642, 653, 683, 656), (642, 656, 682, 651), (642, 651, 712, 713), (642, 713, 709, 653), (643, 654, 681, 655), (643, 655, 683, 653), (643, 653, 709, 710), (643, 710, 711, 654), (650, 679, 682, 656), (681, 678, 652, 655), (692, 662, 661, 690), (680, 650, 656, 683), (650, 660, 685, 679), (681, 688, 686, 678), (663, 664, 714, 712), (652, 659, 687, 680), (654, 658, 688, 681), (680, 687, 660, 650), (686, 659, 652, 678), (684, 711, 715), (675, 684, 715, 716, 676), (691, 693, 664, 663), (689, 657, 665, 682), (661, 662, 693, 691), (692, 690, 665, 657), (684, 658, 654, 711), (644, 663, 712, 651), (644, 651, 682, 665), (644, 665, 690, 661), (644, 661, 691, 663), (645, 668, 685, 660), (645, 671, 697, 672), (645, 672, 694, 668), (645, 660, 687, 671), (646, 671, 687, 659), (646, 670, 695, 673), (646, 673, 697, 671), (647, 667, 694, 672), (647, 672, 697, 669), (647, 669, 696, 667), (648, 669, 697, 673), (648, 673, 695, 666), (648, 666, 696, 669), (698, 675, 676, 700), (649, 677, 688, 658), (649, 658, 684, 675), (649, 675, 698, 674), (649, 674, 699, 677), (652, 680, 683, 655), (664, 702, 703, 714), (693, 704, 702, 664), (662, 701, 704, 693), (702, 706, 707, 703), (704, 708, 706, 702), (701, 705, 708, 704), (709, 773, 774, 710), (712, 776, 777, 713), (710, 774, 775, 711), (711, 775, 779, 715), (751, 747, 741, 744), (713, 777, 773, 709), (714, 778, 776, 712), (717, 727, 745, 724), (717, 722, 744, 727), (717, 770, 769, 722), (717, 724, 766, 770), (718, 726, 743, 725), (718, 724, 745, 726), (718, 767, 766, 724), (718, 725, 768, 767), (721, 727, 744, 741), (743, 726, 723, 740), (732, 733, 754, 752), (742, 745, 727, 721), (747, 731, 721, 741), (748, 750, 743, 740), (769, 771, 735, 734), (742, 749, 730, 723), (743, 750, 729, 725), (721, 731, 749, 742), (723, 730, 748, 740), (746, 772, 768), (734, 735, 755, 753), (728, 751, 744, 736), (753, 755, 733, 732), (728, 736, 752, 754), (725, 729, 746, 768), (719, 722, 769, 734), (719, 736, 744, 722), (719, 732, 752, 736), (719, 734, 753, 732), (720, 729, 750, 739), (720, 738, 746, 729), (720, 737, 756, 738), (720, 739, 757, 737), (723, 726, 745, 742), (735, 771, 760, 759), (755, 735, 759, 761), (733, 755, 761, 758), (759, 760, 764, 763), (761, 759, 763, 765), (758, 761, 765, 762), (766, 767, 774, 773), (769, 770, 777, 776), (767, 768, 775, 774), (768, 772, 779, 775), (770, 766, 773, 777), (771, 769, 776, 778), (646, 659, 686, 670), (751, 783, 781, 747), (747, 781, 780, 731), (731, 780, 782, 749), (783, 787, 785, 781), (781, 785, 784, 780), (780, 784, 786, 782), (485, 423, 657, 689), (484, 482, 686, 688), (481, 485, 689, 685), (515, 516, 716, 715), (490, 446, 662, 692), (493, 454, 666, 695), (454, 494, 696, 666), (494, 455, 667, 696), (455, 492, 694, 667), (492, 456, 668, 694), (458, 493, 695, 670), (423, 490, 692, 657), (496, 462, 674, 698), (462, 497, 699, 674), (516, 464, 676, 716), (464, 498, 700, 676), (497, 465, 677, 699), (465, 484, 688, 677), (498, 496, 698, 700), (501, 514, 714, 703), (446, 499, 701, 662), (503, 506, 708, 705), (506, 504, 706, 708), (504, 505, 707, 706), (505, 501, 703, 707), (499, 503, 705, 701), (456, 481, 685, 668), (482, 458, 670, 686), (633, 515, 715, 779), (514, 632, 778, 714), (542, 595, 751, 728), (552, 592, 748, 730), (593, 552, 730, 749), (592, 594, 750, 748), (565, 600, 754, 733), (600, 542, 728, 754), (573, 602, 756, 737), (603, 573, 737, 757), (602, 574, 738, 756), (574, 590, 746, 738), (575, 603, 757, 739), (594, 575, 739, 750), (619, 606, 760, 771), (604, 565, 733, 758), (611, 608, 762, 765), (609, 611, 765, 763), (610, 609, 763, 764), (606, 610, 764, 760), (608, 604, 758, 762), (590, 620, 772, 746), (620, 633, 779, 772), (632, 619, 771, 778), (595, 637, 783, 751), (636, 593, 749, 782), (638, 640, 786, 784), (639, 638, 784, 785), (641, 639, 785, 787), (637, 641, 787, 783), (640, 636, 782, 786), (685, 689, 682, 679)])
me_cube_043.polygons.foreach_set('material_index', [0, 0, 0, 0, 0, 0, 0, 0, 0, 0, 0, 0, 0, 0, 0, 0, 0, 0, 0, 0, 0, 0, 0, 0, 0, 0, 0, 0, 0, 0, 0, 0, 0, 0, 0, 0, 0, 0, 0, 0, 0, 0, 0, 0, 0, 0, 0, 0, 0, 0, 0, 0, 0, 0, 0, 0, 0, 0, 0, 0, 0, 0, 0, 0, 0, 0, 0, 0, 0, 0, 0, 0, 0, 0, 0, 0, 0, 0, 0, 0, 0, 0, 0, 0, 0, 0, 0, 0, 0, 0, 0, 0, 0, 0, 0, 0, 0, 0, 0, 0, 0, 0, 0, 0, 0, 0, 0, 0, 0, 0, 0, 0, 0, 0, 0, 0, 0, 0, 0, 0, 0, 0, 0, 0, 0, 0, 0, 0, 0, 0, 0, 0, 0, 0, 0, 0, 0, 0, 0, 0, 0, 0, 0, 0, 0, 0, 0, 0, 0, 0, 0, 0, 0, 0, 0, 0, 0, 0, 0, 0, 0, 0, 0, 0, 0, 0, 0, 0, 0, 0, 0, 0, 0, 0, 0, 0, 0, 0, 0, 0, 0, 0, 0, 0, 0, 0, 0, 0, 0, 0, 0, 0, 0, 0, 0, 0, 0, 0, 0, 0, 0, 0, 0, 0, 0, 0, 0, 0, 0, 0, 0, 0, 0, 0, 0, 0, 0, 0, 0, 0, 0, 0, 0, 0, 0, 0, 0, 0, 0, 0, 0, 0, 0, 0, 0, 0, 0, 0, 0, 0, 0, 0, 0, 0, 0, 0, 0, 0, 0, 0, 0, 0, 0, 0, 0, 0, 0, 0, 0, 0, 0, 0, 0, 0, 0, 0, 0, 0, 0, 0, 0, 0, 0, 0, 0, 0, 0, 0, 0, 0, 0, 0, 0, 0, 0, 0, 0, 0, 0, 0, 0, 0, 0, 0, 0, 0, 0, 0, 0, 0, 0, 0, 0, 0, 0, 0, 0, 0, 0, 0, 0, 0, 0, 0, 0, 0, 0, 0, 0, 0, 0, 0, 0, 0, 0, 0, 0, 0, 0, 0, 0, 0, 0, 0, 0, 0, 0, 0, 0, 0, 0, 0, 0, 0, 0, 0, 0, 0, 0, 0, 0, 0, 0, 0, 0, 0, 0, 0, 0, 0, 0, 0, 0, 0, 0, 0, 0, 0, 0, 0, 0, 0, 0, 0, 0, 0, 0, 0, 0, 0, 0, 0, 0, 0, 0, 0, 0, 0, 0, 0, 0, 0, 1, 1, 1, 1, 1, 1, 1, 1, 1, 1, 1, 1, 1, 1, 1, 1, 1, 1, 1, 1, 1, 1, 1, 1, 1, 1, 1, 1, 1, 1, 1, 1, 1, 1, 1, 1, 1, 1, 1, 1, 1, 1, 1, 1, 1, 1, 1, 1, 1, 1, 1, 1, 1, 1, 1, 1, 1, 1, 1, 1, 1, 1, 1, 1, 1, 1, 1, 1, 1, 1, 1, 1, 1, 1, 1, 1, 1, 1, 1, 1, 1, 1, 1, 1, 1, 1, 1, 1, 1, 1, 1, 1, 1, 1, 1, 1, 1, 1, 1, 1, 1, 1, 1, 1, 1, 1, 1, 1, 1, 1, 1, 1, 1, 1, 1, 1, 1, 1, 1, 1, 1, 1, 1, 1, 1, 1, 1, 1, 1, 1, 1, 1, 1, 1, 1, 1, 1, 1, 1, 1, 1, 1, 1, 1, 1, 1, 1, 1, 1, 1, 1, 1, 1, 1, 1, 1, 1, 1, 1, 1, 1, 1, 1, 1, 1, 1, 1, 1, 1, 1, 1, 1, 1, 1, 1, 1, 1, 1, 1, 1, 1, 1, 1, 1, 1, 1, 1, 1, 1, 1, 1, 1, 1, 1, 1, 1, 1, 1, 1, 1, 1, 1, 1, 1, 1, 1, 1, 1, 1, 1, 1, 1, 1, 1, 1, 1, 1, 1, 1, 1, 1, 1, 1, 1, 1, 1, 1, 1, 1, 1, 1, 1, 1, 1, 1, 1, 1, 1, 1, 1, 1, 1, 1, 1, 1, 1, 1, 1, 1, 1, 1, 1, 1, 1, 1, 1, 1, 1, 1, 1, 1, 1, 1, 1, 1, 1, 1, 1, 1, 1, 1, 1, 1, 1, 1, 1, 1, 1, 1, 1, 1, 1, 1, 1, 1, 1, 1, 1, 1, 1, 1, 1, 1, 1, 1, 1, 1, 1, 1, 1, 1, 1, 1, 1, 1, 1, 1, 1, 1, 1, 1, 1, 1, 1, 1, 1, 1, 1, 1, 1, 1, 1, 1, 1, 1, 1, 1, 1, 1, 1, 1, 1, 1, 1, 1, 1, 1, 1, 1, 1, 1, 1, 1, 1, 1, 1, 1, 1, 1, 1, 1, 1, 1, 1, 1, 1, 1, 1, 1, 1, 1, 1, 1, 1, 1, 1, 1, 1, 1, 1, 1, 1, 1, 1, 1, 1, 1, 1, 1, 1, 1, 1, 1, 1, 1, 1, 1, 1, 1, 1, 1, 1, 1])
me_cube_043.materials.append(mat_wood)
me_cube_043.materials.append(mat_darkgreen)
me_cube_043.materials.append(mat_green)
me_cube_043.use_remesh_preserve_volume = False
me_cube_043.use_remesh_preserve_attributes = False
me_cube_043.use_mirror_vertex_groups = False
me_cube_043.update()

# ---- objects
ob_willow_4 = bpy.data.objects.new('Willow_4', me_cube_043)

# ---- transforms, parenting, visibility, modifiers, constraints
ob_willow_4.location = (0.0, 0.0, 0.0)
ob_willow_4.lineart.crease_threshold = 0.0

# ---- collection membership
col_collection_1.objects.link(ob_willow_4)

# ---- scene / render settings (as saved in the file)
scene.frame_start = 1; scene.frame_end = 250; scene.frame_set(0)
scene.render.engine = 'CYCLES'
scene.render.resolution_x = 1000
scene.render.resolution_y = 1000
scene.render.dither_intensity = 0.0
scene.cycles.samples = 200
scene.cycles.sampling_pattern = 'TABULATED_SOBOL'
scene.cycles.light_sampling_threshold = 0.0
scene.cycles.use_adaptive_sampling = False
scene.cycles.use_light_tree = False
scene.cycles.caustics_reflective = False
scene.cycles.caustics_refractive = False
scene.cycles.blur_glossy = 0.0
scene.cycles.max_bounces = 2
scene.cycles.pixel_filter_type = 'GAUSSIAN'
scene.cycles.sample_clamp_indirect = 0.0
scene.view_settings.view_transform = 'Standard'
bpy.context.view_layer.update()

# ---- added for rendering (the .blend has no active camera): camera
cam_auto = bpy.data.cameras.new('AutoCamera')
cam_auto.lens = 50.0
cam_auto.sensor_width = 36.0
cam_auto.clip_end = 1000.0
ob_auto_camera = bpy.data.objects.new('AutoCamera', cam_auto)
scene.collection.objects.link(ob_auto_camera)
ob_auto_camera.location = (4.82486, -5.08188, 5.40488)
ob_auto_camera.rotation_euler = (1.09748, -7.21219e-08, 0.694738)
scene.camera = ob_auto_camera
bpy.context.view_layer.update()

